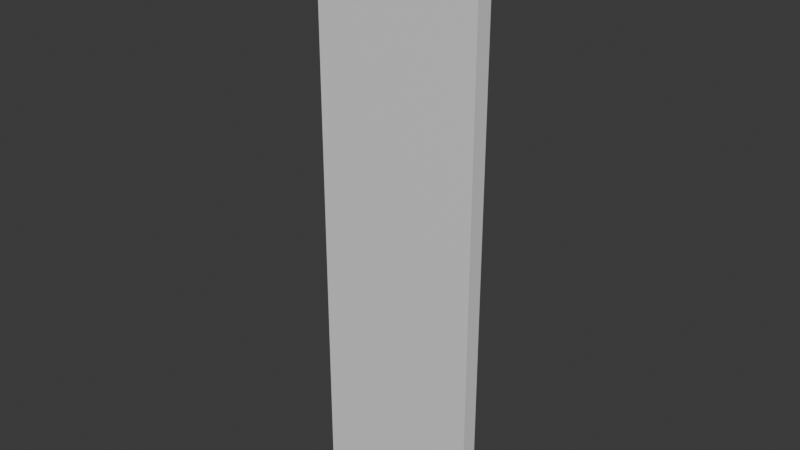 # Source: WandAu_en.blend  (saved by Blender 4.2.66; exported with 4.5.12 LTS)
import bpy
from mathutils import Matrix  # noqa: F401  (used for matrix-valued properties, if any)

bpy.ops.wm.read_factory_settings(use_empty=True)
scene = bpy.context.scene
scene.name = 'Scene'

# ---- collections
col_collection = bpy.data.collections.new('Collection'); scene.collection.children.link(col_collection)

# ---- materials (node trees are filled in below, after node groups)
mat_innen = bpy.data.materials.new('Innen')
mat_innen.use_backface_culling = True
mat_innen.use_transparent_shadow = False

# ---- material node trees
mat_innen.use_nodes = True; mat_innen.node_tree.nodes.clear()
_N = mat_innen.node_tree.nodes; _L = mat_innen.node_tree.links
n0 = _N.new('ShaderNodeBsdfPrincipled'); n0.name = 'Principled BSDF'; n0.location = (10, 300)
n0.inputs[3].default_value = 1.45
n1 = _N.new('ShaderNodeOutputMaterial'); n1.name = 'Material Output'; n1.location = (300, 300)
_L.new(n0.outputs[0], n1.inputs[0])
n1.is_active_output = True

# ---- world
world_world = bpy.data.worlds.new('World'); scene.world = world_world
world_world.use_nodes = True; world_world.node_tree.nodes.clear()
_N = world_world.node_tree.nodes; _L = world_world.node_tree.links
n0 = _N.new('ShaderNodeOutputWorld'); n0.name = 'World Output'; n0.location = (300, 300)
n1 = _N.new('ShaderNodeBackground'); n1.name = 'Background'; n1.location = (10, 300)
n1.inputs[0].default_value = (0.05088, 0.05088, 0.05088, 1.0)
_L.new(n1.outputs[0], n0.inputs[0])
n0.is_active_output = True
world_world.color = (0.05088, 0.05088, 0.05088)
world_world.use_sun_shadow = False
world_world.sun_shadow_jitter_overblur = 0.0

# ---- meshes
me_cube = bpy.data.meshes.new('Cube')
me_cube.from_pydata([(1.0, -7.451e-09, 3.5), (1.0, -7.451e-09, 0.0), (1.0, -0.1, 3.5), (1.0, -0.1, 0.0), (0.0, -7.451e-09, 3.5), (0.0, -7.451e-09, 0.0), (0.0, -0.1, 3.5), (0.0, -0.1, 0.0), (0.0, -0.1, 1.3), (1.0, -0.1, 1.3), (0.5, -0.1, 3.5), (0.5, -0.1, 0.0)], [], [(0, 4, 6, 10, 2), (7, 8, 6, 4, 5), (5, 1, 3, 11, 7), (1, 0, 2, 9, 3), (9, 2, 10, 6, 8, 7, 11, 3)])
_uv = me_cube.uv_layers.new(name='UVMap')
_uv.uv.foreach_set('vector', [0.3714, -6.018e-09, 0.3714, 0.2857, 0.3429, 0.2857, 0.3429, 0.1429, 0.3429, -8.175e-09, 0.2857, 1.0, 0.2857, 0.6286, 0.2857, 0.0, 0.3143, 0.0, 0.3143, 1.0, 0.3714, 0.2857, 0.3714, 0.5714, 0.3429, 0.5714, 0.3429, 0.4286, 0.3429, 0.2857, 0.3143, 1.0, 0.3143, 0.0, 0.3429, 0.0, 0.3429, 0.6286, 0.3429, 1.0, 0.0, 0.6286, 0.0, 0.0, 0.1429, 0.0, 0.2857, 0.0, 0.2857, 0.6286, 0.2857, 1.0, 0.1429, 1.0, 0.0, 1.0])
me_cube.materials.append(mat_innen)
me_cube.use_mirror_vertex_groups = False
me_cube.update()

# ---- objects
ob_wand_1___4 = bpy.data.objects.new('Wand 1 * 4', me_cube)

# ---- transforms, parenting, visibility, modifiers, constraints
ob_wand_1___4.location = (0.0, 0.0, 0.0)
ob_wand_1___4.lock_rotations_4d = False
ob_wand_1___4.empty_display_type = 'ARROWS'
ob_wand_1___4.lineart.crease_threshold = 0.0

# ---- collection membership
col_collection.objects.link(ob_wand_1___4)

# ---- scene / render settings (as saved in the file)
scene.frame_start = 1; scene.frame_end = 250; scene.frame_set(136)
scene.render.engine = 'BLENDER_EEVEE_NEXT'
scene.cycles.sampling_pattern = 'TABULATED_SOBOL'
scene.eevee.ray_tracing_options.trace_max_roughness = 0.0
bpy.context.view_layer.update()

# ---- added for rendering (the .blend has no active camera and no usable light): camera, sun
cam_auto = bpy.data.cameras.new('AutoCamera')
cam_auto.lens = 50.0
cam_auto.sensor_width = 36.0
cam_auto.clip_end = 1000.0
ob_auto_camera = bpy.data.objects.new('AutoCamera', cam_auto)
scene.collection.objects.link(ob_auto_camera)
ob_auto_camera.location = (3.86914, -4.09297, 4.44531)
ob_auto_camera.rotation_euler = (1.09748, -7.21219e-08, 0.694738)
scene.camera = ob_auto_camera
light_auto_sun = bpy.data.lights.new('AutoSun', 'SUN')
light_auto_sun.energy = 3.0
light_auto_sun.angle = 0.0523599
ob_auto_sun = bpy.data.objects.new('AutoSun', light_auto_sun)
scene.collection.objects.link(ob_auto_sun)
ob_auto_sun.rotation_euler = (0.872665, 0.174533, 0.523599)
bpy.context.view_layer.update()
